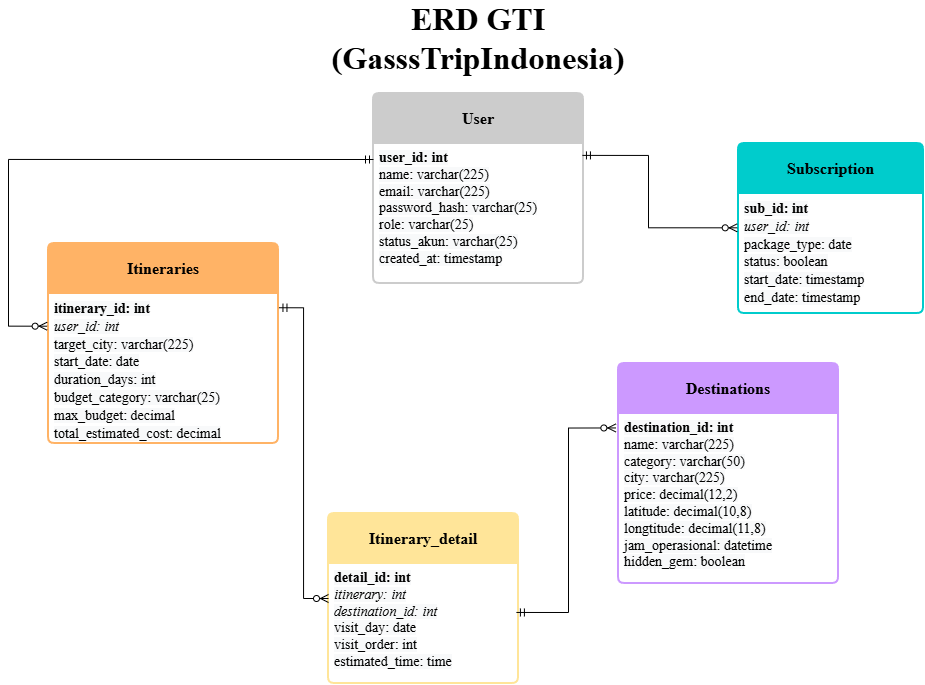

The diagram above was exported from draw.io. Its source (the exported page's mxGraphModel, read from the mxfile embedded in the PNG):
<mxGraphModel dx="1212" dy="701" grid="1" gridSize="10" guides="1" tooltips="1" connect="1" arrows="1" fold="1" page="1" pageScale="1" pageWidth="1100" pageHeight="850" math="0" shadow="0">
  <root>
    <mxCell id="0" />
    <mxCell id="1" parent="0" />
    <mxCell id="9kDKsMlfVeh2oy6kFjOh-1" parent="1" style="text;html=1;whiteSpace=wrap;strokeColor=none;fillColor=none;align=center;verticalAlign=middle;rounded=0;fontFamily=Times New Roman;fontSize=32;fontStyle=1" value="ERD GTI&lt;div&gt;(GasssTripIndonesia)&lt;/div&gt;" vertex="1">
      <mxGeometry height="30" width="330" x="385" y="60" as="geometry" />
    </mxCell>
    <mxCell id="9kDKsMlfVeh2oy6kFjOh-33" parent="1" style="swimlane;childLayout=stackLayout;horizontal=1;startSize=50;horizontalStack=0;rounded=1;fontSize=14;fontStyle=0;strokeWidth=2;resizeParent=0;resizeLast=1;shadow=0;dashed=0;align=center;arcSize=4;whiteSpace=wrap;html=1;fillColor=light-dark(#CCCCCC,#EDEDED);strokeColor=#CCCCCC;" value="&lt;font face=&quot;Times New Roman&quot; style=&quot;font-size: 16px;&quot;&gt;&lt;b style=&quot;&quot;&gt;User&lt;/b&gt;&lt;/font&gt;" vertex="1">
      <mxGeometry height="190" width="210" x="445" y="130" as="geometry">
        <mxRectangle height="50" width="70" x="470" y="150" as="alternateBounds" />
      </mxGeometry>
    </mxCell>
    <mxCell id="9kDKsMlfVeh2oy6kFjOh-34" parent="9kDKsMlfVeh2oy6kFjOh-33" style="align=left;strokeColor=none;fillColor=none;spacingLeft=4;spacingRight=4;fontSize=12;verticalAlign=top;resizable=0;rotatable=0;part=1;html=1;whiteSpace=wrap;" value="&lt;font face=&quot;Times New Roman&quot; style=&quot;font-size: 14px;&quot;&gt;&lt;span style=&quot;font-weight: 700; background-color: rgb(248, 249, 250);&quot;&gt;user_id: int&lt;/span&gt;&lt;br style=&quot;box-sizing: content-box; -webkit-font-smoothing: antialiased; scrollbar-width: thin; font-weight: 700; background-color: rgb(248, 249, 250);&quot;&gt;&lt;span style=&quot;box-sizing: content-box; -webkit-font-smoothing: antialiased; scrollbar-width: thin; background-color: rgb(248, 249, 250);&quot;&gt;name: varchar(225)&lt;br style=&quot;box-sizing: content-box; -webkit-font-smoothing: antialiased; scrollbar-width: thin;&quot;&gt;email: varchar(225)&lt;br style=&quot;box-sizing: content-box; -webkit-font-smoothing: antialiased; scrollbar-width: thin;&quot;&gt;password_hash: varchar(25)&lt;br style=&quot;box-sizing: content-box; -webkit-font-smoothing: antialiased; scrollbar-width: thin;&quot;&gt;role: varchar(25)&lt;br style=&quot;box-sizing: content-box; -webkit-font-smoothing: antialiased; scrollbar-width: thin;&quot;&gt;status_akun: varchar(25)&lt;br style=&quot;box-sizing: content-box; -webkit-font-smoothing: antialiased; scrollbar-width: thin;&quot;&gt;created_at: timestamp&lt;/span&gt;&lt;/font&gt;" vertex="1">
      <mxGeometry height="140" width="210" y="50" as="geometry" />
    </mxCell>
    <mxCell id="9kDKsMlfVeh2oy6kFjOh-35" parent="1" style="swimlane;childLayout=stackLayout;horizontal=1;startSize=50;horizontalStack=0;rounded=1;fontSize=14;fontStyle=0;strokeWidth=2;resizeParent=0;resizeLast=1;shadow=0;dashed=0;align=center;arcSize=4;whiteSpace=wrap;html=1;fillColor=light-dark(#FFB366,#EDEDED);strokeColor=light-dark(#FFB366,#EDEDED);" value="&lt;font face=&quot;Times New Roman&quot; style=&quot;font-size: 16px;&quot;&gt;&lt;b style=&quot;&quot;&gt;Itineraries&lt;/b&gt;&lt;/font&gt;" vertex="1">
      <mxGeometry height="200" width="230" x="120" y="280" as="geometry">
        <mxRectangle height="50" width="70" x="470" y="150" as="alternateBounds" />
      </mxGeometry>
    </mxCell>
    <mxCell id="9kDKsMlfVeh2oy6kFjOh-36" parent="9kDKsMlfVeh2oy6kFjOh-35" style="align=left;strokeColor=none;fillColor=none;spacingLeft=4;spacingRight=4;fontSize=12;verticalAlign=top;resizable=0;rotatable=0;part=1;html=1;whiteSpace=wrap;" value="&lt;font style=&quot;font-size: 14px;&quot;&gt;&lt;span style=&quot;font-family: &amp;quot;Times New Roman&amp;quot;, &amp;quot;VP Default&amp;quot;; font-weight: 700; background-color: rgb(248, 249, 250);&quot;&gt;itinerary_id: int&lt;/span&gt;&lt;br style=&quot;box-sizing: content-box; -webkit-font-smoothing: antialiased; scrollbar-width: thin; font-family: &amp;quot;Times New Roman&amp;quot;, &amp;quot;VP Default&amp;quot;; font-weight: 700; background-color: rgb(248, 249, 250);&quot;&gt;&lt;span style=&quot;box-sizing: content-box; -webkit-font-smoothing: antialiased; scrollbar-width: thin; font-family: &amp;quot;Times New Roman&amp;quot;, &amp;quot;VP Default&amp;quot;; background-color: rgb(248, 249, 250);&quot;&gt;&lt;i style=&quot;box-sizing: content-box; -webkit-font-smoothing: antialiased; scrollbar-width: thin;&quot;&gt;user_id: int&lt;br style=&quot;box-sizing: content-box; -webkit-font-smoothing: antialiased; scrollbar-width: thin;&quot;&gt;&lt;/i&gt;&lt;/span&gt;&lt;span style=&quot;box-sizing: content-box; -webkit-font-smoothing: antialiased; scrollbar-width: thin; font-family: &amp;quot;Times New Roman&amp;quot;, &amp;quot;VP Default&amp;quot;; background-color: rgb(248, 249, 250);&quot;&gt;target_city: varchar(225)&lt;br style=&quot;box-sizing: content-box; -webkit-font-smoothing: antialiased; scrollbar-width: thin;&quot;&gt;start_date: date&lt;br style=&quot;box-sizing: content-box; -webkit-font-smoothing: antialiased; scrollbar-width: thin;&quot;&gt;duration_days: int&lt;br style=&quot;box-sizing: content-box; -webkit-font-smoothing: antialiased; scrollbar-width: thin;&quot;&gt;budget_category: varchar(25)&lt;br style=&quot;box-sizing: content-box; -webkit-font-smoothing: antialiased; scrollbar-width: thin;&quot;&gt;max_budget: decimal&lt;br style=&quot;box-sizing: content-box; -webkit-font-smoothing: antialiased; scrollbar-width: thin;&quot;&gt;total_estimated_cost: decimal&lt;/span&gt;&lt;/font&gt;" vertex="1">
      <mxGeometry height="150" width="230" y="50" as="geometry" />
    </mxCell>
    <mxCell id="9kDKsMlfVeh2oy6kFjOh-38" parent="1" style="swimlane;childLayout=stackLayout;horizontal=1;startSize=50;horizontalStack=0;rounded=1;fontSize=14;fontStyle=0;strokeWidth=2;resizeParent=0;resizeLast=1;shadow=0;dashed=0;align=center;arcSize=4;whiteSpace=wrap;html=1;fillColor=light-dark(#00CCCC,#EDEDED);strokeColor=light-dark(#00CCCC,#EDEDED);" value="&lt;font face=&quot;Times New Roman&quot; style=&quot;font-size: 16px;&quot;&gt;&lt;b style=&quot;&quot;&gt;Subscription&lt;/b&gt;&lt;/font&gt;" vertex="1">
      <mxGeometry height="170" width="185" x="810" y="180" as="geometry">
        <mxRectangle height="50" width="70" x="470" y="150" as="alternateBounds" />
      </mxGeometry>
    </mxCell>
    <mxCell id="9kDKsMlfVeh2oy6kFjOh-39" parent="9kDKsMlfVeh2oy6kFjOh-38" style="align=left;strokeColor=none;fillColor=none;spacingLeft=4;spacingRight=4;fontSize=12;verticalAlign=top;resizable=0;rotatable=0;part=1;html=1;whiteSpace=wrap;" value="&lt;font style=&quot;font-size: 14px;&quot;&gt;&lt;span style=&quot;font-family: &amp;quot;Times New Roman&amp;quot;, &amp;quot;VP Default&amp;quot;; font-weight: 700; background-color: rgb(248, 249, 250);&quot;&gt;sub_id: int&lt;/span&gt;&lt;br style=&quot;box-sizing: content-box; -webkit-font-smoothing: antialiased; scrollbar-width: thin; font-family: &amp;quot;Times New Roman&amp;quot;, &amp;quot;VP Default&amp;quot;; font-weight: 700; background-color: rgb(248, 249, 250);&quot;&gt;&lt;span style=&quot;box-sizing: content-box; -webkit-font-smoothing: antialiased; scrollbar-width: thin; font-family: &amp;quot;Times New Roman&amp;quot;, &amp;quot;VP Default&amp;quot;; background-color: rgb(248, 249, 250);&quot;&gt;&lt;i style=&quot;box-sizing: content-box; -webkit-font-smoothing: antialiased; scrollbar-width: thin;&quot;&gt;user_id: int&lt;br style=&quot;box-sizing: content-box; -webkit-font-smoothing: antialiased; scrollbar-width: thin;&quot;&gt;&lt;/i&gt;&lt;/span&gt;&lt;span style=&quot;box-sizing: content-box; -webkit-font-smoothing: antialiased; scrollbar-width: thin; font-family: &amp;quot;Times New Roman&amp;quot;, &amp;quot;VP Default&amp;quot;; background-color: rgb(248, 249, 250);&quot;&gt;package_type: date&lt;br style=&quot;box-sizing: content-box; -webkit-font-smoothing: antialiased; scrollbar-width: thin;&quot;&gt;status: boolean&lt;br style=&quot;box-sizing: content-box; -webkit-font-smoothing: antialiased; scrollbar-width: thin;&quot;&gt;start_date: timestamp&lt;br style=&quot;box-sizing: content-box; -webkit-font-smoothing: antialiased; scrollbar-width: thin;&quot;&gt;end_date: timestamp&lt;/span&gt;&lt;/font&gt;" vertex="1">
      <mxGeometry height="120" width="185" y="50" as="geometry" />
    </mxCell>
    <mxCell id="9kDKsMlfVeh2oy6kFjOh-42" parent="1" style="swimlane;childLayout=stackLayout;horizontal=1;startSize=50;horizontalStack=0;rounded=1;fontSize=14;fontStyle=0;strokeWidth=2;resizeParent=0;resizeLast=1;shadow=0;dashed=0;align=center;arcSize=4;whiteSpace=wrap;html=1;fillColor=light-dark(#FFE599,#EDEDED);strokeColor=light-dark(#FFE599,#EDEDED);" value="&lt;font face=&quot;Times New Roman&quot; style=&quot;font-size: 16px;&quot;&gt;&lt;b style=&quot;&quot;&gt;Itinerary_detail&lt;/b&gt;&lt;/font&gt;" vertex="1">
      <mxGeometry height="170" width="190" x="400" y="550" as="geometry">
        <mxRectangle height="50" width="70" x="470" y="150" as="alternateBounds" />
      </mxGeometry>
    </mxCell>
    <mxCell id="9kDKsMlfVeh2oy6kFjOh-43" parent="9kDKsMlfVeh2oy6kFjOh-42" style="align=left;strokeColor=none;fillColor=none;spacingLeft=4;spacingRight=4;fontSize=12;verticalAlign=top;resizable=0;rotatable=0;part=1;html=1;whiteSpace=wrap;" value="&lt;font style=&quot;font-size: 14px;&quot; face=&quot;Times New Roman&quot;&gt;&lt;span style=&quot;font-weight: 700; background-color: rgb(248, 249, 250);&quot;&gt;detail_id: int&lt;/span&gt;&lt;br style=&quot;box-sizing: content-box; -webkit-font-smoothing: antialiased; scrollbar-width: thin; font-weight: 700; background-color: rgb(248, 249, 250);&quot;&gt;&lt;span style=&quot;box-sizing: content-box; -webkit-font-smoothing: antialiased; scrollbar-width: thin; background-color: rgb(248, 249, 250);&quot;&gt;&lt;i style=&quot;box-sizing: content-box; -webkit-font-smoothing: antialiased; scrollbar-width: thin;&quot;&gt;itinerary: int&lt;br style=&quot;box-sizing: content-box; -webkit-font-smoothing: antialiased; scrollbar-width: thin;&quot;&gt;&lt;/i&gt;&lt;/span&gt;&lt;span style=&quot;box-sizing: content-box; -webkit-font-smoothing: antialiased; scrollbar-width: thin; background-color: rgb(248, 249, 250);&quot;&gt;&lt;i style=&quot;box-sizing: content-box; -webkit-font-smoothing: antialiased; scrollbar-width: thin;&quot;&gt;destination_id: int&lt;/i&gt;&lt;br style=&quot;box-sizing: content-box; -webkit-font-smoothing: antialiased; scrollbar-width: thin;&quot;&gt;visit_day: date&lt;br style=&quot;box-sizing: content-box; -webkit-font-smoothing: antialiased; scrollbar-width: thin;&quot;&gt;visit_order: int&lt;br style=&quot;box-sizing: content-box; -webkit-font-smoothing: antialiased; scrollbar-width: thin;&quot;&gt;estimated_time: time&lt;/span&gt;&lt;/font&gt;" vertex="1">
      <mxGeometry height="120" width="190" y="50" as="geometry" />
    </mxCell>
    <mxCell id="9kDKsMlfVeh2oy6kFjOh-46" parent="1" style="swimlane;childLayout=stackLayout;horizontal=1;startSize=50;horizontalStack=0;rounded=1;fontSize=14;fontStyle=0;strokeWidth=2;resizeParent=0;resizeLast=1;shadow=0;dashed=0;align=center;arcSize=4;whiteSpace=wrap;html=1;fillColor=light-dark(#CC99FF,#EDEDED);strokeColor=light-dark(#CC99FF,#EDEDED);" value="&lt;font face=&quot;Times New Roman&quot; style=&quot;font-size: 16px;&quot;&gt;&lt;b style=&quot;&quot;&gt;Destinations&lt;/b&gt;&lt;/font&gt;" vertex="1">
      <mxGeometry height="220" width="220" x="690" y="400" as="geometry">
        <mxRectangle height="50" width="70" x="470" y="150" as="alternateBounds" />
      </mxGeometry>
    </mxCell>
    <mxCell id="9kDKsMlfVeh2oy6kFjOh-47" parent="9kDKsMlfVeh2oy6kFjOh-46" style="align=left;strokeColor=none;fillColor=none;spacingLeft=4;spacingRight=4;fontSize=12;verticalAlign=top;resizable=0;rotatable=0;part=1;html=1;whiteSpace=wrap;" value="&lt;font style=&quot;font-size: 14px;&quot; face=&quot;Times New Roman&quot;&gt;&lt;span style=&quot;font-weight: 700; background-color: rgb(248, 249, 250);&quot;&gt;destination_id: int&lt;/span&gt;&lt;br style=&quot;box-sizing: content-box; -webkit-font-smoothing: antialiased; scrollbar-width: thin; font-weight: 700; background-color: rgb(248, 249, 250);&quot;&gt;&lt;span style=&quot;box-sizing: content-box; -webkit-font-smoothing: antialiased; scrollbar-width: thin; background-color: rgb(248, 249, 250);&quot;&gt;name: varchar(225)&lt;br style=&quot;box-sizing: content-box; -webkit-font-smoothing: antialiased; scrollbar-width: thin;&quot;&gt;category: varchar(50)&lt;br style=&quot;box-sizing: content-box; -webkit-font-smoothing: antialiased; scrollbar-width: thin;&quot;&gt;city: varchar(225)&lt;br style=&quot;box-sizing: content-box; -webkit-font-smoothing: antialiased; scrollbar-width: thin;&quot;&gt;price: decimal(12,2)&lt;br style=&quot;box-sizing: content-box; -webkit-font-smoothing: antialiased; scrollbar-width: thin;&quot;&gt;latitude&lt;/span&gt;&lt;span style=&quot;box-sizing: content-box; -webkit-font-smoothing: antialiased; scrollbar-width: thin; background-color: rgb(248, 249, 250);&quot;&gt;: decimal(10,8)&lt;br style=&quot;box-sizing: content-box; -webkit-font-smoothing: antialiased; scrollbar-width: thin;&quot;&gt;longtitude: decimal(11,8)&lt;br style=&quot;box-sizing: content-box; -webkit-font-smoothing: antialiased; scrollbar-width: thin;&quot;&gt;jam_operasional: datetime&lt;br style=&quot;box-sizing: content-box; -webkit-font-smoothing: antialiased; scrollbar-width: thin;&quot;&gt;hidden_gem: boolean&lt;/span&gt;&lt;/font&gt;" vertex="1">
      <mxGeometry height="170" width="220" y="50" as="geometry" />
    </mxCell>
    <mxCell id="9kDKsMlfVeh2oy6kFjOh-51" edge="1" parent="1" style="edgeStyle=orthogonalEdgeStyle;fontSize=12;html=1;endArrow=ERzeroToMany;startArrow=ERmandOne;rounded=0;entryX=-0.006;entryY=0.218;entryDx=0;entryDy=0;entryPerimeter=0;" target="9kDKsMlfVeh2oy6kFjOh-36" value="">
      <mxGeometry height="100" relative="1" width="100" as="geometry">
        <Array as="points">
          <mxPoint x="80" y="196" />
          <mxPoint x="80" y="363" />
        </Array>
        <mxPoint x="445" y="196" as="sourcePoint" />
        <mxPoint x="80" y="320" as="targetPoint" />
      </mxGeometry>
    </mxCell>
    <mxCell id="9kDKsMlfVeh2oy6kFjOh-52" edge="1" parent="1" source="9kDKsMlfVeh2oy6kFjOh-34" style="edgeStyle=orthogonalEdgeStyle;fontSize=12;html=1;endArrow=ERzeroToMany;startArrow=ERmandOne;rounded=0;exitX=0.995;exitY=0.085;exitDx=0;exitDy=0;exitPerimeter=0;entryX=-0.007;entryY=0.286;entryDx=0;entryDy=0;entryPerimeter=0;" target="9kDKsMlfVeh2oy6kFjOh-39" value="">
      <mxGeometry height="100" relative="1" width="100" as="geometry">
        <Array as="points">
          <mxPoint x="720" y="192" />
          <mxPoint x="720" y="264" />
        </Array>
        <mxPoint x="660" y="340" as="sourcePoint" />
        <mxPoint x="760" y="240" as="targetPoint" />
      </mxGeometry>
    </mxCell>
    <mxCell id="9kDKsMlfVeh2oy6kFjOh-53" edge="1" parent="1" source="9kDKsMlfVeh2oy6kFjOh-36" style="edgeStyle=orthogonalEdgeStyle;fontSize=12;html=1;endArrow=ERzeroToMany;startArrow=ERmandOne;rounded=0;exitX=1.002;exitY=0.095;exitDx=0;exitDy=0;exitPerimeter=0;entryX=0;entryY=0.5;entryDx=0;entryDy=0;" target="9kDKsMlfVeh2oy6kFjOh-42" value="">
      <mxGeometry height="100" relative="1" width="100" as="geometry">
        <mxPoint x="330" y="550" as="sourcePoint" />
        <mxPoint x="430" y="450" as="targetPoint" />
      </mxGeometry>
    </mxCell>
    <mxCell id="9kDKsMlfVeh2oy6kFjOh-54" edge="1" parent="1" source="9kDKsMlfVeh2oy6kFjOh-43" style="edgeStyle=orthogonalEdgeStyle;fontSize=12;html=1;endArrow=ERzeroToMany;startArrow=ERmandOne;rounded=0;entryX=-0.012;entryY=0.085;entryDx=0;entryDy=0;entryPerimeter=0;exitX=0.989;exitY=0.408;exitDx=0;exitDy=0;exitPerimeter=0;" target="9kDKsMlfVeh2oy6kFjOh-47" value="">
      <mxGeometry height="100" relative="1" width="100" as="geometry">
        <mxPoint x="330" y="550" as="sourcePoint" />
        <mxPoint x="430" y="450" as="targetPoint" />
      </mxGeometry>
    </mxCell>
  </root>
</mxGraphModel>